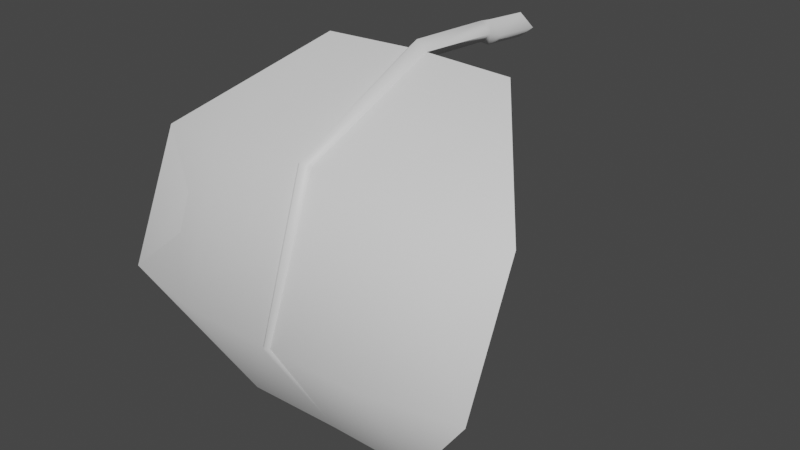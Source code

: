 # Source: FE_flatleaf_04-release.blend  (saved by Blender 3.0.42; exported with 4.5.12 LTS)
import bpy
from mathutils import Matrix  # noqa: F401  (used for matrix-valued properties, if any)

bpy.ops.wm.read_factory_settings(use_empty=True)
scene = bpy.context.scene
scene.name = 'Scene'

# ---- collections
col_collection = bpy.data.collections.new('Collection'); scene.collection.children.link(col_collection)

# ---- materials (node trees are filled in below, after node groups)
mat_material_001 = bpy.data.materials.new('Material.001')
mat_material_001.use_transparent_shadow = False

# ---- material node trees
mat_material_001.use_nodes = True; mat_material_001.node_tree.nodes.clear()
_N = mat_material_001.node_tree.nodes; _L = mat_material_001.node_tree.links
n0 = _N.new('ShaderNodeBsdfPrincipled'); n0.name = 'Principled BSDF'; n0.location = (10, 300)
n0.distribution = 'GGX'
n0.subsurface_method = 'RANDOM_WALK_SKIN'
n0.inputs[3].default_value = 1.45
n0.inputs[27].default_value = (0.0, 0.0, 0.0, 1.0)
n0.inputs[28].default_value = 1.0
n1 = _N.new('ShaderNodeOutputMaterial'); n1.name = 'Material Output'; n1.location = (300, 300)
_L.new(n0.outputs[0], n1.inputs[0])
n1.is_active_output = True

# ---- world
world_world = bpy.data.worlds.new('World'); scene.world = world_world
world_world.use_nodes = True; world_world.node_tree.nodes.clear()
_N = world_world.node_tree.nodes; _L = world_world.node_tree.links
n0 = _N.new('ShaderNodeOutputWorld'); n0.name = 'World Output'; n0.location = (300, 300)
n1 = _N.new('ShaderNodeBackground'); n1.name = 'Background'; n1.location = (10, 300)
n1.inputs[0].default_value = (0.05088, 0.05088, 0.05088, 1.0)
_L.new(n1.outputs[0], n0.inputs[0])
n0.is_active_output = True
world_world.color = (0.05088, 0.05088, 0.05088)
world_world.use_sun_shadow = False
world_world.sun_shadow_jitter_overblur = 0.0

# ---- meshes
me_fe_crystalgreen3_sp1_gmdl = bpy.data.meshes.new('FE_crystalGreen3_Sp1.gmdl')
me_fe_crystalgreen3_sp1_gmdl.from_pydata([(-0.4703, -0.6087, 0.05128), (-0.4699, -1.231, -0.2441), (-0.9023, -1.155, -0.3142), (-0.04962, -0.5982, 0.06331), (0.006067, -1.244, -0.2328), (8.101e-06, -0.5907, 0.01732), (0.04476, -0.5981, 0.06329), (0.457, -0.6108, 0.05446), (0.4574, -1.234, -0.2412), (0.8826, -1.163, -0.3067), (-0.4698, -1.494, -0.8933), (-0.9023, -1.409, -0.8978), (0.003877, -1.489, -0.8945), (0.4575, -1.497, -0.8932), (0.8827, -1.419, -0.8973), (-0.4701, -1.155, -1.484), (0.0007363, -1.153, -1.479), (0.4571, -1.155, -1.484), (-0.4701, -1.155, -1.484), (-0.4698, -1.505, -0.8924), (-0.9023, -1.409, -0.8978), (0.0007363, -1.153, -1.479), (-0.01953, -1.506, -0.8935), (0.0007363, -1.153, -1.479), (0.0004497, -1.525, -0.8921), (-0.01953, -1.506, -0.8935), (0.01733, -1.506, -0.8936), (0.4571, -1.155, -1.484), (0.4575, -1.508, -0.8926), (0.01733, -1.506, -0.8936), (0.0007363, -1.153, -1.479), (0.8827, -1.419, -0.8973), (-0.4698, -1.24, -0.2363), (-0.9023, -1.155, -0.3142), (-0.03451, -1.26, -0.2171), (0.0003246, -1.288, -0.1926), (-0.03451, -1.26, -0.2171), (0.02927, -1.26, -0.2171), (0.4574, -1.242, -0.2337), (0.02927, -1.26, -0.2171), (0.8826, -1.163, -0.3067), (-0.4703, -0.6087, 0.05128), (-0.04962, -0.5982, 0.06331), (3.377e-05, -0.6054, 0.1093), (-0.04962, -0.5982, 0.06331), (0.04476, -0.5981, 0.06329), (0.457, -0.6108, 0.05446), (0.04476, -0.5981, 0.06329), (-0.0005383, -0.1688, 0.08443), (-0.05713, -0.1629, 0.03733), (-0.0005383, -0.1688, -0.009823), (0.05429, -0.172, 0.03732), (0.0002782, -0.1127, 0.07665), (-0.07305, -0.1068, 0.02038), (0.0002782, -0.1127, -0.03596), (0.06879, -0.1159, 0.02036), (0.0002782, -0.1127, 0.07665), (0.0002782, -0.1127, -0.03596), (0.0001602, 0.1275, 0.05465), (-0.0737, 0.1272, -0.001625), (0.0001602, 0.1275, -0.05796), (0.0692, 0.1274, -0.001641), (0.0001602, 0.1275, 0.05465), (0.0001602, 0.1275, -0.05796)], [], [(0, 1, 2), (1, 0, 4), (3, 4, 0), (5, 4, 3), (6, 4, 5), (8, 4, 7), (7, 4, 6), (7, 9, 8), (2, 1, 11), (1, 10, 11), (4, 12, 1), (12, 10, 1), (13, 12, 8), (8, 12, 4), (9, 14, 8), (14, 13, 8), (10, 15, 11), (12, 16, 10), (16, 15, 10), (13, 17, 12), (17, 16, 12), (14, 17, 13), (18, 19, 20), (21, 22, 18), (22, 19, 18), (23, 24, 25), (23, 26, 24), (27, 28, 30), (28, 29, 30), (31, 28, 27), (32, 33, 19), (19, 33, 20), (22, 34, 19), (34, 32, 19), (36, 25, 35), (24, 35, 25), (26, 37, 24), (37, 35, 24), (28, 38, 29), (38, 39, 29), (40, 38, 31), (38, 28, 31), (32, 41, 33), (34, 42, 32), (42, 41, 32), (43, 44, 35), (35, 44, 36), (43, 35, 45), (37, 45, 35), (39, 38, 47), (38, 46, 47), (46, 38, 40), (49, 44, 48), (44, 43, 48), (49, 50, 3), (5, 3, 50), (43, 45, 48), (45, 51, 48), (5, 50, 6), (6, 50, 51), (53, 49, 52), (49, 48, 52), (53, 54, 49), (50, 49, 54), (55, 56, 51), (48, 51, 56), (55, 51, 57), (51, 50, 57), (52, 58, 53), (53, 58, 59), (60, 54, 59), (54, 53, 59), (61, 62, 55), (56, 55, 62), (55, 57, 61), (57, 63, 61)])
me_fe_crystalgreen3_sp1_gmdl.polygons.foreach_set('use_smooth', [True] * 76)
_uv = me_fe_crystalgreen3_sp1_gmdl.uv_layers.new(name='UVMap')
_uv.uv.foreach_set('vector', [0.3045, 0.1489, 0.3045, 0.4282, 0.1218, 0.4282, 0.3045, 0.4282, 0.3045, 0.1489, 0.4977, 0.4283, 0.4733, 0.149, 0.4977, 0.4283, 0.3045, 0.1489, 0.4964, 0.1489, 0.4977, 0.4283, 0.4733, 0.149, 0.5169, 0.149, 0.4977, 0.4283, 0.4964, 0.1489, 0.696, 0.4282, 0.4977, 0.4283, 0.696, 0.1489, 0.696, 0.1489, 0.4977, 0.4283, 0.5169, 0.149, 0.696, 0.1489, 0.8867, 0.4282, 0.696, 0.4282, 0.1218, 0.4282, 0.3045, 0.4282, 0.1218, 0.7076, 0.3045, 0.4282, 0.3045, 0.7076, 0.1218, 0.7076, 0.4977, 0.4283, 0.5014, 0.7075, 0.3045, 0.4282, 0.5014, 0.7075, 0.3045, 0.7076, 0.3045, 0.4282, 0.696, 0.7076, 0.5014, 0.7075, 0.696, 0.4282, 0.696, 0.4282, 0.5014, 0.7075, 0.4977, 0.4283, 0.8867, 0.4282, 0.8867, 0.7076, 0.696, 0.4282, 0.8867, 0.7076, 0.696, 0.7076, 0.696, 0.4282, 0.3045, 0.7076, 0.3045, 0.9869, 0.1218, 0.7076, 0.5014, 0.7075, 0.506, 0.9868, 0.3045, 0.7076, 0.506, 0.9868, 0.3045, 0.9869, 0.3045, 0.7076, 0.696, 0.7076, 0.696, 0.9869, 0.5014, 0.7075, 0.696, 0.9869, 0.506, 0.9868, 0.5014, 0.7075, 0.8867, 0.7076, 0.696, 0.9869, 0.696, 0.7076, 0.3045, 0.9869, 0.3045, 0.7076, 0.1218, 0.7076, 0.506, 0.9868, 0.4917, 0.7075, 0.3045, 0.9869, 0.4917, 0.7075, 0.3045, 0.7076, 0.3045, 0.9869, 0.506, 0.9868, 0.4995, 0.7074, 0.4917, 0.7075, 0.506, 0.9868, 0.5071, 0.7075, 0.4995, 0.7074, 0.696, 0.9869, 0.696, 0.7076, 0.506, 0.9868, 0.696, 0.7076, 0.5071, 0.7075, 0.506, 0.9868, 0.8867, 0.7076, 0.696, 0.7076, 0.696, 0.9869, 0.3045, 0.4282, 0.1218, 0.4282, 0.3045, 0.7076, 0.3045, 0.7076, 0.1218, 0.4282, 0.1218, 0.7076, 0.4917, 0.7075, 0.4886, 0.4283, 0.3045, 0.7076, 0.4886, 0.4283, 0.3045, 0.4282, 0.3045, 0.7076, 0.4886, 0.4283, 0.4917, 0.7075, 0.4964, 0.4284, 0.4995, 0.7074, 0.4964, 0.4284, 0.4917, 0.7075, 0.5071, 0.7075, 0.5028, 0.4282, 0.4995, 0.7074, 0.5028, 0.4282, 0.4964, 0.4284, 0.4995, 0.7074, 0.696, 0.7076, 0.696, 0.4282, 0.5071, 0.7075, 0.696, 0.4282, 0.5028, 0.4282, 0.5071, 0.7075, 0.8867, 0.4282, 0.696, 0.4282, 0.8867, 0.7076, 0.696, 0.4282, 0.696, 0.7076, 0.8867, 0.7076, 0.3045, 0.4282, 0.3045, 0.1489, 0.1218, 0.4282, 0.4886, 0.4283, 0.4733, 0.149, 0.3045, 0.4282, 0.4733, 0.149, 0.3045, 0.1489, 0.3045, 0.4282, 0.4964, 0.1489, 0.4733, 0.149, 0.4964, 0.4284, 0.4964, 0.4284, 0.4733, 0.149, 0.4886, 0.4283, 0.4964, 0.1489, 0.4964, 0.4284, 0.5169, 0.149, 0.5028, 0.4282, 0.5169, 0.149, 0.4964, 0.4284, 0.5028, 0.4282, 0.696, 0.4282, 0.5169, 0.149, 0.696, 0.4282, 0.696, 0.1489, 0.5169, 0.149, 0.696, 0.1489, 0.696, 0.4282, 0.8867, 0.4282, 0.4742, 0.1061, 0.4733, 0.149, 0.5002, 0.106, 0.4733, 0.149, 0.4964, 0.1489, 0.5002, 0.106, 0.4742, 0.1061, 0.5002, 0.106, 0.4733, 0.149, 0.4964, 0.1489, 0.4733, 0.149, 0.5002, 0.106, 0.4964, 0.1489, 0.5169, 0.149, 0.5002, 0.106, 0.5169, 0.149, 0.5156, 0.1061, 0.5002, 0.106, 0.4964, 0.1489, 0.5002, 0.106, 0.5169, 0.149, 0.5169, 0.149, 0.5002, 0.106, 0.5156, 0.1061, 0.4747, 0.05952, 0.4742, 0.1061, 0.5004, 0.05939, 0.4742, 0.1061, 0.5002, 0.106, 0.5004, 0.05939, 0.4747, 0.05952, 0.5004, 0.05939, 0.4742, 0.1061, 0.5002, 0.106, 0.4742, 0.1061, 0.5004, 0.05939, 0.5143, 0.05945, 0.5004, 0.05939, 0.5156, 0.1061, 0.5002, 0.106, 0.5156, 0.1061, 0.5004, 0.05939, 0.5143, 0.05945, 0.5156, 0.1061, 0.5004, 0.05939, 0.5156, 0.1061, 0.5002, 0.106, 0.5004, 0.05939, 0.5004, 0.05939, 0.5004, 0.01454, 0.4747, 0.05952, 0.4747, 0.05952, 0.5004, 0.01454, 0.478, 0.01467, 0.5004, 0.01454, 0.5004, 0.05939, 0.478, 0.01467, 0.5004, 0.05939, 0.4747, 0.05952, 0.478, 0.01467, 0.5144, 0.0146, 0.5004, 0.01454, 0.5143, 0.05945, 0.5004, 0.05939, 0.5143, 0.05945, 0.5004, 0.01454, 0.5143, 0.05945, 0.5004, 0.05939, 0.5144, 0.0146, 0.5004, 0.05939, 0.5004, 0.01454, 0.5144, 0.0146])
me_fe_crystalgreen3_sp1_gmdl.materials.append(mat_material_001)
me_fe_crystalgreen3_sp1_gmdl.use_remesh_fix_poles = True
me_fe_crystalgreen3_sp1_gmdl.use_remesh_preserve_attributes = False
me_fe_crystalgreen3_sp1_gmdl.update()
arm_armature_001 = bpy.data.armatures.new('Armature.001')  # bones are not reproduced

# ---- objects
ob_fe_crystalgreen3_sp1_0_927744_0x0 = bpy.data.objects.new('FE_crystalGreen3_Sp1 0,927744 0x0', me_fe_crystalgreen3_sp1_gmdl)
ob_armature_002 = bpy.data.objects.new('Armature.002', arm_armature_001)

# ---- transforms, parenting, visibility, modifiers, constraints
ob_fe_crystalgreen3_sp1_0_927744_0x0.parent = ob_armature_002
ob_fe_crystalgreen3_sp1_0_927744_0x0.location = (0.0, 0.0, 0.0)
_vg = ob_fe_crystalgreen3_sp1_0_927744_0x0.vertex_groups.new(name='Bone')
for _i, _w in zip([0, 1, 2, 3, 4, 5, 6, 7, 8, 9, 10, 11, 12, 13, 14, 15, 16, 17, 18, 19, 20, 21, 22, 23, 24, 25, 26, 27, 28, 29, 30, 31, 33, 34, 35, 36, 37, 39, 40, 41, 42, 43, 44, 45, 46, 47, 48, 49, 50, 51, 52, 53, 54, 55, 56, 57, 58, 59, 60, 61, 62, 63], [0.0, 0.0, 0.0, 0.0, 0.0, 0.0, 0.0, 0.0, 0.0, 2.503e-06, 0.0, 0.0, 0.0, 0.0, 0.0, 0.0, 0.0, 0.0, 5.633e-06, 0.0, 0.0, 0.0, 0.0, 0.0, 0.0, 0.0, 0.0, 0.0, 0.0, 0.0, 0.0, 7.415e-05, 8.285e-05, 0.0, 0.0, 0.0, 0.0, 0.0, 5.579e-05, 4.238e-05, 0.0, 0.0, 0.0, 0.0, 0.0, 0.0, 1.0, 1.0, 1.0, 1.0, 1.0, 1.0, 1.0, 1.0, 1.0, 1.0, 1.0, 1.0, 1.0, 1.0, 1.0, 1.0]): _vg.add([_i], _w, 'REPLACE')
_vg = ob_fe_crystalgreen3_sp1_0_927744_0x0.vertex_groups.new(name='Bone.001')
for _i, _w in zip([0, 3, 5, 6, 7, 32, 38, 41, 42, 43, 44, 45, 46, 47], [0.9, 1.0, 1.0, 1.0, 0.9, 0.0, 0.0, 0.9, 1.0, 1.0, 1.0, 1.0, 0.9, 1.0]): _vg.add([_i], _w, 'REPLACE')
_vg = ob_fe_crystalgreen3_sp1_0_927744_0x0.vertex_groups.new(name='Bone.002')
for _i, _w in zip([0, 1, 2, 4, 7, 8, 9, 32, 33, 34, 35, 36, 37, 38, 39, 40, 41, 46], [0.1, 1.0, 1.0, 1.0, 0.1, 1.0, 1.0, 1.0, 0.9999, 1.0, 1.0, 1.0, 1.0, 1.0, 1.0, 0.9999, 0.1, 0.1]): _vg.add([_i], _w, 'REPLACE')
_vg = ob_fe_crystalgreen3_sp1_0_927744_0x0.vertex_groups.new(name='Bone.003')
for _i, _w in zip([10, 11, 12, 13, 14, 15, 17, 18, 19, 20, 21, 22, 23, 24, 25, 26, 27, 28, 29, 30, 31, 32, 33, 38, 40], [1.0, 1.0, 1.0, 1.0, 1.0, 0.1, 0.1, 0.1, 1.0, 1.0, 0.0, 1.0, 0.0, 1.0, 1.0, 1.0, 0.1, 1.0, 1.0, 0.0, 0.9999, 0.0, 0.0, 0.0, 0.0]): _vg.add([_i], _w, 'REPLACE')
_vg = ob_fe_crystalgreen3_sp1_0_927744_0x0.vertex_groups.new(name='Bone.004')
for _i, _w in zip([1, 2, 4, 8, 9, 10, 11, 13, 14, 15, 16, 17, 18, 19, 20, 21, 23, 27, 28, 30, 31], [0.0, 0.0, 0.0, 0.0, 0.0, 0.0, 0.0, 0.0, 0.0, 0.9, 1.0, 0.9, 0.9, 0.0, 0.0, 1.0, 1.0, 0.9, 0.0, 1.0, 0.0]): _vg.add([_i], _w, 'REPLACE')
_vg = ob_fe_crystalgreen3_sp1_0_927744_0x0.vertex_groups.new(name='Bone.005')
_m = ob_fe_crystalgreen3_sp1_0_927744_0x0.modifiers.new('Armature.002', 'ARMATURE')
_m.object = ob_armature_002
ob_armature_002.location = (0.0, 0.0, 0.0)

# ---- collection membership
col_collection.objects.link(ob_fe_crystalgreen3_sp1_0_927744_0x0)
col_collection.objects.link(ob_armature_002)

# ---- scene / render settings (as saved in the file)
scene.frame_start = 1; scene.frame_end = 250; scene.frame_set(18)
scene.render.engine = 'BLENDER_EEVEE_NEXT'
scene.cycles.sampling_pattern = 'TABULATED_SOBOL'
scene.cycles.use_light_tree = False
scene.view_settings.view_transform = 'Filmic'
bpy.context.view_layer.update()

# ---- added for rendering (the .blend has no active camera and no usable light): camera, sun
cam_auto = bpy.data.cameras.new('AutoCamera')
cam_auto.lens = 50.0
cam_auto.sensor_width = 36.0
cam_auto.clip_end = 1000.0
ob_auto_camera = bpy.data.objects.new('AutoCamera', cam_auto)
scene.collection.objects.link(ob_auto_camera)
ob_auto_camera.location = (2.6804, -3.92685, 1.46479)
ob_auto_camera.rotation_euler = (1.09748, -7.21219e-08, 0.694738)
scene.camera = ob_auto_camera
light_auto_sun = bpy.data.lights.new('AutoSun', 'SUN')
light_auto_sun.energy = 3.0
light_auto_sun.angle = 0.0523599
ob_auto_sun = bpy.data.objects.new('AutoSun', light_auto_sun)
scene.collection.objects.link(ob_auto_sun)
ob_auto_sun.rotation_euler = (0.872665, 0.174533, 0.523599)
bpy.context.view_layer.update()

